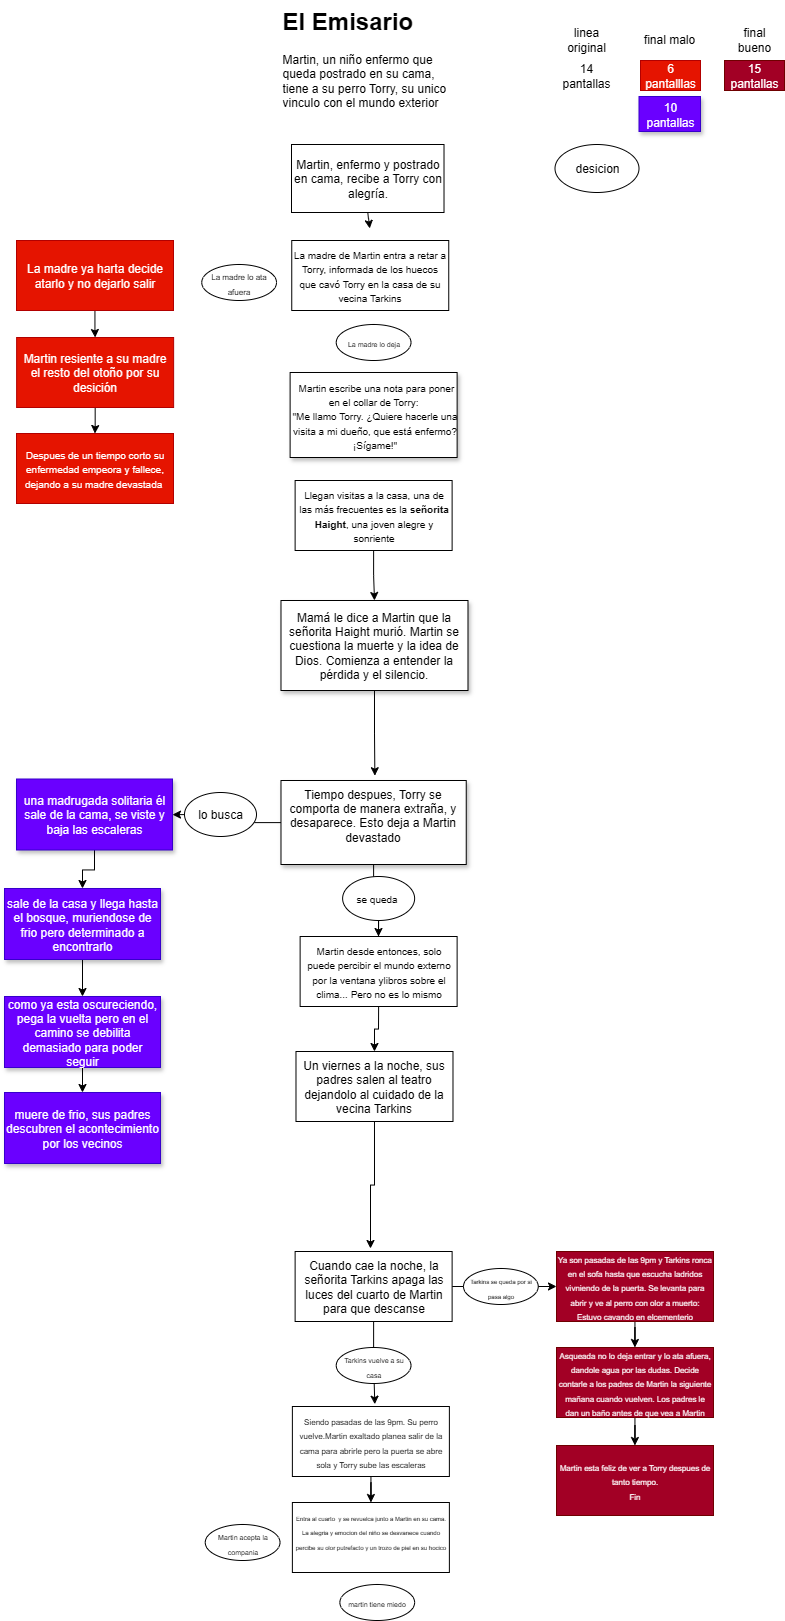

The diagram above was exported from draw.io. Its source (the exported page's mxGraphModel, read from the mxfile embedded in the PNG):
<mxGraphModel dx="2298" dy="1267" grid="1" gridSize="12" guides="1" tooltips="1" connect="1" arrows="1" fold="1" page="1" pageScale="1" pageWidth="827" pageHeight="1169" math="0" shadow="0" adaptiveColors="simple">
  <root>
    <mxCell id="0" />
    <mxCell id="1" parent="0" />
    <mxCell id="zUBMaKs-zov29GCz_Yzw-57" style="edgeStyle=orthogonalEdgeStyle;rounded=0;orthogonalLoop=1;jettySize=auto;html=1;exitX=0.5;exitY=1;exitDx=0;exitDy=0;" parent="1" source="zUBMaKs-zov29GCz_Yzw-4" edge="1">
      <mxGeometry relative="1" as="geometry">
        <mxPoint x="401.2631578947369" y="276" as="targetPoint" />
      </mxGeometry>
    </mxCell>
    <mxCell id="zUBMaKs-zov29GCz_Yzw-4" value="&lt;p class=&quot;pf0&quot;&gt;&lt;span class=&quot;cf0&quot;&gt;Martin, enfermo y postrado en cama, recibe a Torry con alegría.&lt;/span&gt;&lt;/p&gt;" style="rounded=0;whiteSpace=wrap;html=1;" parent="1" vertex="1">
      <mxGeometry x="323" y="192" width="152.51" height="68" as="geometry" />
    </mxCell>
    <mxCell id="zUBMaKs-zov29GCz_Yzw-5" value="&lt;span style=&quot;font-size: x-small;&quot;&gt;La madre de Martin entra a retar a Torry, informada de los huecos que cavó Torry en la casa de su vecina Tarkins&lt;/span&gt;" style="rounded=0;whiteSpace=wrap;html=1;" parent="1" vertex="1">
      <mxGeometry x="323.25" y="288" width="157" height="70" as="geometry" />
    </mxCell>
    <mxCell id="zUBMaKs-zov29GCz_Yzw-23" value="&lt;div style=&quot;text-align: center;&quot;&gt;&lt;font style=&quot;background-color: transparent; color: light-dark(rgb(0, 0, 0), rgb(255, 255, 255)); font-size: 10px;&quot;&gt;&amp;nbsp;&lt;/font&gt;&lt;span style=&quot;background-color: transparent; color: light-dark(rgb(0, 0, 0), rgb(255, 255, 255)); font-size: 10px;&quot;&gt;Martin escribe una nota para poner en el collar de Torry:&amp;nbsp;&lt;/span&gt;&lt;/div&gt;&lt;div style=&quot;text-align: center;&quot;&gt;&lt;span style=&quot;font-size: 10px; background-color: transparent; color: light-dark(rgb(0, 0, 0), rgb(255, 255, 255)); text-align: left;&quot;&gt;&quot;&lt;/span&gt;&lt;span style=&quot;font-size: 10px; background-color: transparent; color: light-dark(rgb(0, 0, 0), rgb(255, 255, 255)); text-align: left;&quot;&gt;Me llamo Torry. ¿Quiere hacerle una visita a mi dueño, que está enfermo? ¡Sígame!&quot;&lt;/span&gt;&lt;/div&gt;" style="rounded=0;whiteSpace=wrap;html=1;glass=0;shadow=1;align=left;" parent="1" vertex="1">
      <mxGeometry x="321.62" y="420" width="167" height="85" as="geometry" />
    </mxCell>
    <mxCell id="lFuuILaF0fWaxHyVhcpf-18" value="" style="edgeStyle=orthogonalEdgeStyle;rounded=0;orthogonalLoop=1;jettySize=auto;html=1;" parent="1" source="zUBMaKs-zov29GCz_Yzw-28" target="zUBMaKs-zov29GCz_Yzw-29" edge="1">
      <mxGeometry relative="1" as="geometry" />
    </mxCell>
    <mxCell id="zUBMaKs-zov29GCz_Yzw-28" value="La madre ya harta decide atarlo y no dejarlo salir" style="rounded=0;whiteSpace=wrap;html=1;fillColor=#e51400;fontColor=#ffffff;strokeColor=#B20000;" parent="1" vertex="1">
      <mxGeometry x="48" y="288" width="157" height="70" as="geometry" />
    </mxCell>
    <mxCell id="lFuuILaF0fWaxHyVhcpf-7" value="" style="edgeStyle=orthogonalEdgeStyle;rounded=0;orthogonalLoop=1;jettySize=auto;html=1;" parent="1" source="zUBMaKs-zov29GCz_Yzw-29" target="zUBMaKs-zov29GCz_Yzw-64" edge="1">
      <mxGeometry relative="1" as="geometry" />
    </mxCell>
    <mxCell id="zUBMaKs-zov29GCz_Yzw-29" value="Martin resiente a su madre el resto del otoño por su desición" style="rounded=0;whiteSpace=wrap;html=1;fillColor=#e51400;fontColor=#ffffff;strokeColor=#B20000;" parent="1" vertex="1">
      <mxGeometry x="48.129999999999995" y="385" width="157" height="70" as="geometry" />
    </mxCell>
    <mxCell id="zUBMaKs-zov29GCz_Yzw-62" style="edgeStyle=orthogonalEdgeStyle;rounded=0;orthogonalLoop=1;jettySize=auto;html=1;exitX=0.5;exitY=1;exitDx=0;exitDy=0;entryX=0.5;entryY=0;entryDx=0;entryDy=0;" parent="1" source="zUBMaKs-zov29GCz_Yzw-30" target="zUBMaKs-zov29GCz_Yzw-31" edge="1">
      <mxGeometry relative="1" as="geometry" />
    </mxCell>
    <mxCell id="zUBMaKs-zov29GCz_Yzw-30" value="&lt;font style=&quot;font-size: 10px;&quot;&gt;Llegan visitas a la casa, una de las más frecuentes es la &lt;b&gt;señorita Haight&lt;/b&gt;, una joven alegre y sonriente&lt;/font&gt;" style="rounded=0;whiteSpace=wrap;html=1;" parent="1" vertex="1">
      <mxGeometry x="326.62" y="528" width="157" height="70" as="geometry" />
    </mxCell>
    <mxCell id="zUBMaKs-zov29GCz_Yzw-31" value="&lt;p class=&quot;pf0&quot;&gt;&lt;span class=&quot;cf0&quot;&gt;Mamá le dice a Martin que la señorita &lt;/span&gt;&lt;span class=&quot;cf0&quot;&gt;Haight&lt;/span&gt;&lt;span class=&quot;cf0&quot;&gt; murió.&lt;/span&gt;&lt;span style=&quot;background-color: transparent; color: light-dark(rgb(0, 0, 0), rgb(255, 255, 255));&quot; class=&quot;cf0&quot;&gt;&amp;nbsp;Martin se cuestiona la muerte y la idea de Dios.&lt;/span&gt;&lt;span style=&quot;background-color: transparent; color: light-dark(rgb(0, 0, 0), rgb(255, 255, 255));&quot;&gt;&amp;nbsp;Comienza a entender la pérdida y el silencio.&lt;/span&gt;&lt;/p&gt;" style="rounded=0;whiteSpace=wrap;html=1;shadow=1;" parent="1" vertex="1">
      <mxGeometry x="312.49" y="648" width="187" height="90" as="geometry" />
    </mxCell>
    <mxCell id="lFuuILaF0fWaxHyVhcpf-4" value="" style="edgeStyle=orthogonalEdgeStyle;rounded=0;orthogonalLoop=1;jettySize=auto;html=1;" parent="1" source="lFuuILaF0fWaxHyVhcpf-76" target="zUBMaKs-zov29GCz_Yzw-34" edge="1">
      <mxGeometry relative="1" as="geometry" />
    </mxCell>
    <mxCell id="7SXSvWx5WjxVbngo8KcV-6" style="edgeStyle=orthogonalEdgeStyle;rounded=0;orthogonalLoop=1;jettySize=auto;html=1;" edge="1" parent="1" source="zUBMaKs-zov29GCz_Yzw-32" target="lFuuILaF0fWaxHyVhcpf-79">
      <mxGeometry relative="1" as="geometry" />
    </mxCell>
    <mxCell id="zUBMaKs-zov29GCz_Yzw-32" value="Tiempo despues, Torry se comporta de manera extraña, y desaparece. Esto deja a Martin devastado&lt;div&gt;&lt;br&gt;&lt;/div&gt;" style="rounded=0;whiteSpace=wrap;html=1;shadow=1;" parent="1" vertex="1">
      <mxGeometry x="312.495" y="828" width="185.25" height="84" as="geometry" />
    </mxCell>
    <mxCell id="lFuuILaF0fWaxHyVhcpf-3" style="edgeStyle=orthogonalEdgeStyle;rounded=0;orthogonalLoop=1;jettySize=auto;html=1;exitX=0.5;exitY=1;exitDx=0;exitDy=0;entryX=0.5;entryY=0;entryDx=0;entryDy=0;" parent="1" source="zUBMaKs-zov29GCz_Yzw-34" target="zUBMaKs-zov29GCz_Yzw-35" edge="1">
      <mxGeometry relative="1" as="geometry" />
    </mxCell>
    <mxCell id="zUBMaKs-zov29GCz_Yzw-34" value="&lt;font style=&quot;font-size: 10px;&quot;&gt;Martin desde entonces, solo puede percibir el mundo externo por la ventana ylibros sobre el clima... Pero no es lo mismo&lt;/font&gt;" style="rounded=0;whiteSpace=wrap;html=1;" parent="1" vertex="1">
      <mxGeometry x="331.62" y="984" width="157" height="70" as="geometry" />
    </mxCell>
    <mxCell id="lFuuILaF0fWaxHyVhcpf-30" style="edgeStyle=orthogonalEdgeStyle;rounded=0;orthogonalLoop=1;jettySize=auto;html=1;exitX=0.5;exitY=1;exitDx=0;exitDy=0;" parent="1" source="zUBMaKs-zov29GCz_Yzw-35" edge="1">
      <mxGeometry relative="1" as="geometry">
        <mxPoint x="402" y="1296" as="targetPoint" />
      </mxGeometry>
    </mxCell>
    <mxCell id="zUBMaKs-zov29GCz_Yzw-35" value="Un viernes a la noche, sus padres salen al teatro dejandolo al cuidado de la vecina Tarkins" style="rounded=0;whiteSpace=wrap;html=1;" parent="1" vertex="1">
      <mxGeometry x="327.49" y="1099" width="157" height="70" as="geometry" />
    </mxCell>
    <mxCell id="zUBMaKs-zov29GCz_Yzw-49" value="&lt;h1 style=&quot;margin-top: 0px;&quot;&gt;El Emisario&lt;/h1&gt;&lt;p&gt;Martin, un niño enfermo que queda postrado en su cama, tiene a su perro Torry, su unico vinculo con el mundo exterior&lt;/p&gt;" style="text;html=1;whiteSpace=wrap;overflow=hidden;rounded=0;" parent="1" vertex="1">
      <mxGeometry x="311.5" y="48" width="180" height="120" as="geometry" />
    </mxCell>
    <mxCell id="zUBMaKs-zov29GCz_Yzw-63" style="edgeStyle=orthogonalEdgeStyle;rounded=0;orthogonalLoop=1;jettySize=auto;html=1;exitX=0.5;exitY=1;exitDx=0;exitDy=0;entryX=0.531;entryY=0.003;entryDx=0;entryDy=0;entryPerimeter=0;" parent="1" source="zUBMaKs-zov29GCz_Yzw-31" edge="1">
      <mxGeometry relative="1" as="geometry">
        <mxPoint x="406.3670000000001" y="823.2099999999998" as="targetPoint" />
      </mxGeometry>
    </mxCell>
    <mxCell id="zUBMaKs-zov29GCz_Yzw-64" value="&lt;font style=&quot;font-size: 10px; color: rgb(255, 255, 255);&quot;&gt;Despues de un tiempo corto su enfermedad empeora y fallece, dejando a su madre devastada&amp;nbsp;&lt;/font&gt;" style="rounded=0;whiteSpace=wrap;html=1;fillColor=#e51400;strokeColor=#B20000;fontColor=#ffffff;" parent="1" vertex="1">
      <mxGeometry x="48" y="481" width="157" height="70" as="geometry" />
    </mxCell>
    <mxCell id="lFuuILaF0fWaxHyVhcpf-24" style="edgeStyle=orthogonalEdgeStyle;rounded=0;orthogonalLoop=1;jettySize=auto;html=1;exitX=1;exitY=0.5;exitDx=0;exitDy=0;entryX=0;entryY=0.5;entryDx=0;entryDy=0;" parent="1" source="zUBMaKs-zov29GCz_Yzw-65" target="3wMjtpOL1eUuBeKlzjA7-4" edge="1">
      <mxGeometry relative="1" as="geometry" />
    </mxCell>
    <mxCell id="zUBMaKs-zov29GCz_Yzw-65" value="Cuando cae la noche, la señorita Tarkins apaga las luces del cuarto de Martin para que descanse" style="rounded=0;whiteSpace=wrap;html=1;" parent="1" vertex="1">
      <mxGeometry x="326.62" y="1299" width="157" height="70" as="geometry" />
    </mxCell>
    <mxCell id="lFuuILaF0fWaxHyVhcpf-31" value="" style="edgeStyle=orthogonalEdgeStyle;rounded=0;orthogonalLoop=1;jettySize=auto;html=1;" parent="1" source="3wMjtpOL1eUuBeKlzjA7-3" target="3wMjtpOL1eUuBeKlzjA7-7" edge="1">
      <mxGeometry relative="1" as="geometry" />
    </mxCell>
    <mxCell id="3wMjtpOL1eUuBeKlzjA7-3" value="&lt;span style=&quot;font-size: 8px;&quot;&gt;Siendo pasadas de las 9pm. Su perro vuelve.&lt;/span&gt;&lt;span style=&quot;background-color: transparent; color: light-dark(rgb(0, 0, 0), rgb(255, 255, 255)); font-size: 8px;&quot;&gt;Martin exaltado planea salir de la cama para abrirle pero la puerta se abre sola y&amp;nbsp;&lt;/span&gt;&lt;span style=&quot;background-color: transparent; color: light-dark(rgb(0, 0, 0), rgb(255, 255, 255)); font-size: 8px;&quot;&gt;Torry sube las escaleras&lt;/span&gt;" style="rounded=0;whiteSpace=wrap;html=1;" parent="1" vertex="1">
      <mxGeometry x="323.88" y="1454" width="157" height="70" as="geometry" />
    </mxCell>
    <mxCell id="lFuuILaF0fWaxHyVhcpf-32" value="" style="edgeStyle=orthogonalEdgeStyle;rounded=0;orthogonalLoop=1;jettySize=auto;html=1;" parent="1" source="3wMjtpOL1eUuBeKlzjA7-4" target="3wMjtpOL1eUuBeKlzjA7-15" edge="1">
      <mxGeometry relative="1" as="geometry" />
    </mxCell>
    <mxCell id="3wMjtpOL1eUuBeKlzjA7-4" value="&lt;span style=&quot;font-size: 8px;&quot;&gt;Ya son pasadas de las 9pm y Tarkins ronca en el sofa hasta que escucha ladridos vivniendo de la puerta. Se levanta para abrir y ve al perro con olor a muerto: Estuvo cavando en elcementerio&lt;/span&gt;" style="rounded=0;whiteSpace=wrap;html=1;fillColor=#a20025;strokeColor=#6F0000;fontColor=#ffffff;" parent="1" vertex="1">
      <mxGeometry x="588" y="1299" width="157" height="70" as="geometry" />
    </mxCell>
    <mxCell id="3wMjtpOL1eUuBeKlzjA7-7" value="&lt;font style=&quot;font-size: 6px;&quot;&gt;Entra al cuarto&amp;nbsp; y se revuelca junto a Martin en su cama. La alegria y emocion del niño se desvanece cuando percibe su olor putrefacto y un trozo de piel en su hocico&lt;/font&gt;&lt;div&gt;&lt;br&gt;&lt;/div&gt;" style="rounded=0;whiteSpace=wrap;html=1;" parent="1" vertex="1">
      <mxGeometry x="323.88" y="1550" width="157" height="70" as="geometry" />
    </mxCell>
    <mxCell id="3wMjtpOL1eUuBeKlzjA7-9" value="14 pantallas" style="text;html=1;align=center;verticalAlign=middle;whiteSpace=wrap;rounded=0;" parent="1" vertex="1">
      <mxGeometry x="588" y="108" width="60" height="30" as="geometry" />
    </mxCell>
    <mxCell id="3wMjtpOL1eUuBeKlzjA7-10" value="6 pantalllas" style="text;html=1;align=center;verticalAlign=middle;whiteSpace=wrap;rounded=0;fillColor=#e51400;fontColor=#ffffff;strokeColor=#B20000;" parent="1" vertex="1">
      <mxGeometry x="672" y="108" width="60" height="30" as="geometry" />
    </mxCell>
    <mxCell id="3wMjtpOL1eUuBeKlzjA7-11" value="15 pantallas" style="text;html=1;align=center;verticalAlign=middle;whiteSpace=wrap;rounded=0;fillColor=#a20025;fontColor=#ffffff;strokeColor=#6F0000;" parent="1" vertex="1">
      <mxGeometry x="756" y="108" width="60" height="30" as="geometry" />
    </mxCell>
    <mxCell id="lFuuILaF0fWaxHyVhcpf-33" value="" style="edgeStyle=orthogonalEdgeStyle;rounded=0;orthogonalLoop=1;jettySize=auto;html=1;" parent="1" source="3wMjtpOL1eUuBeKlzjA7-15" target="3wMjtpOL1eUuBeKlzjA7-16" edge="1">
      <mxGeometry relative="1" as="geometry" />
    </mxCell>
    <mxCell id="3wMjtpOL1eUuBeKlzjA7-15" value="&lt;span style=&quot;font-size: 8px;&quot;&gt;Asqueada no lo deja entrar y lo ata afuera, dandole agua por las dudas. Decide contarle a los padres de Martin la siguiente mañana cuando vuelven. Los padres le dan un baño antes de que vea a Martin&lt;/span&gt;" style="rounded=0;whiteSpace=wrap;html=1;fillColor=#a20025;strokeColor=#6F0000;fontColor=#ffffff;" parent="1" vertex="1">
      <mxGeometry x="588" y="1395" width="157" height="70" as="geometry" />
    </mxCell>
    <mxCell id="3wMjtpOL1eUuBeKlzjA7-16" value="&lt;span style=&quot;font-size: 8px;&quot;&gt;Martin esta feliz de ver a Torry despues de tanto tiempo.&lt;/span&gt;&lt;div&gt;&lt;span style=&quot;font-size: 8px;&quot;&gt;Fin&lt;/span&gt;&lt;/div&gt;" style="rounded=0;whiteSpace=wrap;html=1;fillColor=#a20025;strokeColor=#6F0000;fontColor=#ffffff;" parent="1" vertex="1">
      <mxGeometry x="588" y="1493" width="157" height="70" as="geometry" />
    </mxCell>
    <mxCell id="lFuuILaF0fWaxHyVhcpf-9" value="linea original" style="text;html=1;align=center;verticalAlign=middle;whiteSpace=wrap;rounded=0;" parent="1" vertex="1">
      <mxGeometry x="588" y="72" width="60" height="30" as="geometry" />
    </mxCell>
    <mxCell id="lFuuILaF0fWaxHyVhcpf-10" value="final malo" style="text;html=1;align=center;verticalAlign=middle;whiteSpace=wrap;rounded=0;" parent="1" vertex="1">
      <mxGeometry x="670.5" y="72" width="60" height="30" as="geometry" />
    </mxCell>
    <mxCell id="lFuuILaF0fWaxHyVhcpf-11" value="final bueno" style="text;html=1;align=center;verticalAlign=middle;whiteSpace=wrap;rounded=0;" parent="1" vertex="1">
      <mxGeometry x="756" y="72" width="60" height="30" as="geometry" />
    </mxCell>
    <mxCell id="lFuuILaF0fWaxHyVhcpf-19" value="&lt;font style=&quot;font-size: 7px;&quot;&gt;La madre lo deja&lt;/font&gt;" style="ellipse;whiteSpace=wrap;html=1;" parent="1" vertex="1">
      <mxGeometry x="367.75" y="372" width="74.74" height="36" as="geometry" />
    </mxCell>
    <mxCell id="lFuuILaF0fWaxHyVhcpf-20" value="&lt;font style=&quot;font-size: 8px;&quot;&gt;La madre lo ata afuera&lt;/font&gt;" style="ellipse;whiteSpace=wrap;html=1;" parent="1" vertex="1">
      <mxGeometry x="233.26" y="312" width="74.74" height="36" as="geometry" />
    </mxCell>
    <mxCell id="lFuuILaF0fWaxHyVhcpf-22" value="&lt;font style=&quot;font-size: 6px;&quot;&gt;Tarkins se queda por si pasa algo&lt;/font&gt;" style="ellipse;whiteSpace=wrap;html=1;" parent="1" vertex="1">
      <mxGeometry x="495" y="1316" width="74.74" height="36" as="geometry" />
    </mxCell>
    <mxCell id="lFuuILaF0fWaxHyVhcpf-23" value="" style="edgeStyle=orthogonalEdgeStyle;rounded=0;orthogonalLoop=1;jettySize=auto;html=1;" parent="1" target="lFuuILaF0fWaxHyVhcpf-21" edge="1">
      <mxGeometry relative="1" as="geometry">
        <mxPoint x="402.38" y="1404" as="sourcePoint" />
        <mxPoint x="402" y="1454" as="targetPoint" />
      </mxGeometry>
    </mxCell>
    <mxCell id="lFuuILaF0fWaxHyVhcpf-26" style="edgeStyle=orthogonalEdgeStyle;rounded=0;orthogonalLoop=1;jettySize=auto;html=1;exitX=0.5;exitY=1;exitDx=0;exitDy=0;entryX=0.525;entryY=-0.033;entryDx=0;entryDy=0;entryPerimeter=0;" parent="1" source="zUBMaKs-zov29GCz_Yzw-65" target="3wMjtpOL1eUuBeKlzjA7-3" edge="1">
      <mxGeometry relative="1" as="geometry" />
    </mxCell>
    <mxCell id="lFuuILaF0fWaxHyVhcpf-21" value="&lt;font style=&quot;font-size: 7px;&quot;&gt;Tarkins vuelve a su casa&lt;/font&gt;" style="ellipse;whiteSpace=wrap;html=1;" parent="1" vertex="1">
      <mxGeometry x="367.75" y="1395" width="74.74" height="36" as="geometry" />
    </mxCell>
    <mxCell id="lFuuILaF0fWaxHyVhcpf-29" value="desicion" style="ellipse;whiteSpace=wrap;html=1;" parent="1" vertex="1">
      <mxGeometry x="586.5" y="192" width="84" height="48" as="geometry" />
    </mxCell>
    <mxCell id="lFuuILaF0fWaxHyVhcpf-75" value="lo busca" style="ellipse;whiteSpace=wrap;html=1;" parent="1" vertex="1">
      <mxGeometry x="216.00000000000003" y="840" width="72" height="44" as="geometry" />
    </mxCell>
    <mxCell id="lFuuILaF0fWaxHyVhcpf-77" value="" style="edgeStyle=orthogonalEdgeStyle;rounded=0;orthogonalLoop=1;jettySize=auto;html=1;" parent="1" source="zUBMaKs-zov29GCz_Yzw-32" target="lFuuILaF0fWaxHyVhcpf-76" edge="1">
      <mxGeometry relative="1" as="geometry">
        <mxPoint x="405" y="912" as="sourcePoint" />
        <mxPoint x="410" y="984" as="targetPoint" />
      </mxGeometry>
    </mxCell>
    <mxCell id="lFuuILaF0fWaxHyVhcpf-76" value="&lt;font size=&quot;1&quot;&gt;se queda&amp;nbsp;&lt;/font&gt;" style="ellipse;whiteSpace=wrap;html=1;" parent="1" vertex="1">
      <mxGeometry x="374.12" y="924" width="72" height="44" as="geometry" />
    </mxCell>
    <mxCell id="7SXSvWx5WjxVbngo8KcV-4" value="" style="edgeStyle=orthogonalEdgeStyle;rounded=0;orthogonalLoop=1;jettySize=auto;html=1;" edge="1" parent="1" source="lFuuILaF0fWaxHyVhcpf-78" target="lFuuILaF0fWaxHyVhcpf-80">
      <mxGeometry relative="1" as="geometry" />
    </mxCell>
    <mxCell id="lFuuILaF0fWaxHyVhcpf-78" value="&lt;div&gt;sale de la casa y llega hasta el bosque, muriendose de frio pero determinado a encontrarlo&lt;/div&gt;" style="rounded=0;whiteSpace=wrap;html=1;shadow=1;fillColor=#6a00ff;fontColor=#ffffff;strokeColor=#3700CC;" parent="1" vertex="1">
      <mxGeometry x="36" y="936" width="156" height="71" as="geometry" />
    </mxCell>
    <mxCell id="7SXSvWx5WjxVbngo8KcV-3" value="" style="edgeStyle=orthogonalEdgeStyle;rounded=0;orthogonalLoop=1;jettySize=auto;html=1;" edge="1" parent="1" source="lFuuILaF0fWaxHyVhcpf-79" target="lFuuILaF0fWaxHyVhcpf-78">
      <mxGeometry relative="1" as="geometry" />
    </mxCell>
    <mxCell id="lFuuILaF0fWaxHyVhcpf-79" value="&lt;div&gt;una madrugada solitaria él sale de la cama, se viste y baja las escaleras&lt;/div&gt;" style="rounded=0;whiteSpace=wrap;html=1;shadow=1;fillColor=#6a00ff;fontColor=#ffffff;strokeColor=#3700CC;" parent="1" vertex="1">
      <mxGeometry x="48" y="826.5" width="156" height="71" as="geometry" />
    </mxCell>
    <mxCell id="7SXSvWx5WjxVbngo8KcV-5" value="" style="edgeStyle=orthogonalEdgeStyle;rounded=0;orthogonalLoop=1;jettySize=auto;html=1;" edge="1" parent="1" source="lFuuILaF0fWaxHyVhcpf-80" target="7SXSvWx5WjxVbngo8KcV-1">
      <mxGeometry relative="1" as="geometry" />
    </mxCell>
    <mxCell id="lFuuILaF0fWaxHyVhcpf-80" value="como ya esta oscureciendo, pega la vuelta pero en el camino se debilita demasiado para poder seguir" style="rounded=0;whiteSpace=wrap;html=1;shadow=1;fillColor=#6a00ff;fontColor=#ffffff;strokeColor=#3700CC;" parent="1" vertex="1">
      <mxGeometry x="36" y="1044" width="156" height="71" as="geometry" />
    </mxCell>
    <mxCell id="lFuuILaF0fWaxHyVhcpf-81" value="&lt;span style=&quot;font-size: 7px;&quot;&gt;Martin acepta la compania&lt;/span&gt;" style="ellipse;whiteSpace=wrap;html=1;" parent="1" vertex="1">
      <mxGeometry x="236.76" y="1572" width="74.74" height="36" as="geometry" />
    </mxCell>
    <mxCell id="lFuuILaF0fWaxHyVhcpf-82" value="&lt;span style=&quot;font-size: 7px;&quot;&gt;martin tiene miedo&lt;/span&gt;" style="ellipse;whiteSpace=wrap;html=1;" parent="1" vertex="1">
      <mxGeometry x="371.38" y="1632" width="74.74" height="36" as="geometry" />
    </mxCell>
    <mxCell id="7SXSvWx5WjxVbngo8KcV-1" value="muere de frio, sus padres descubren el acontecimiento por los vecinos" style="rounded=0;whiteSpace=wrap;html=1;shadow=1;fillColor=#6a00ff;fontColor=#ffffff;strokeColor=#3700CC;" vertex="1" parent="1">
      <mxGeometry x="36" y="1140" width="156" height="71" as="geometry" />
    </mxCell>
    <mxCell id="7SXSvWx5WjxVbngo8KcV-2" value="10&lt;div&gt;pantallas&lt;/div&gt;" style="rounded=0;whiteSpace=wrap;html=1;shadow=1;fillColor=#6a00ff;fontColor=#ffffff;strokeColor=#3700CC;" vertex="1" parent="1">
      <mxGeometry x="670.5" y="144" width="61.5" height="35" as="geometry" />
    </mxCell>
  </root>
</mxGraphModel>